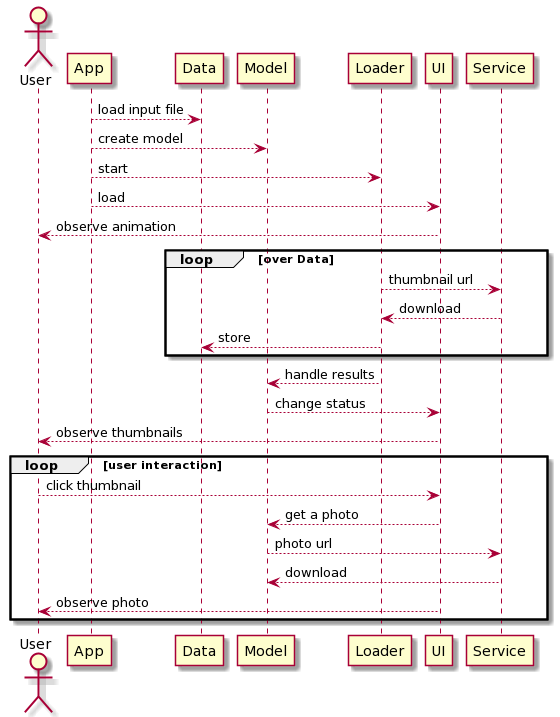

The diagram above was rendered by PlantUML. Its source (embedded in the PNG):
@startuml
actor User

App --> Data: load input file
App --> Model: create model
App --> Loader: start
App --> UI: load

UI --> User : observe animation

loop over Data 
   Loader --> Service: thumbnail url
   Service --> Loader: download
   Loader --> Data: store
end

Loader --> Model: handle results
Model --> UI: change status
UI --> User: observe thumbnails

loop user interaction
User --> UI: click thumbnail
UI --> Model: get a photo
Model --> Service: photo url
Service --> Model: download
UI --> User: observe photo
end
@enduml